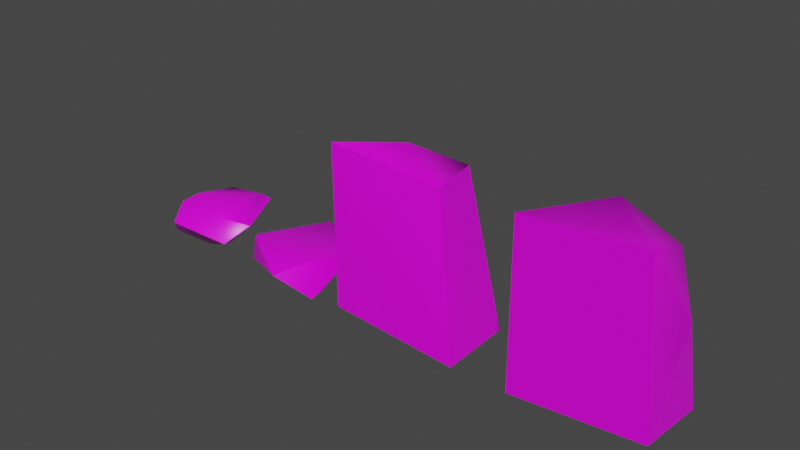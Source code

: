 # Source: CliffRocks-Mossy.blend  (saved by Blender 2.83.18; exported with 4.5.12 LTS)
import bpy
from mathutils import Matrix  # noqa: F401  (used for matrix-valued properties, if any)

bpy.ops.wm.read_factory_settings(use_empty=True)
scene = bpy.context.scene
scene.name = 'Scene'

# ---- collections
col_collection = bpy.data.collections.new('Collection'); scene.collection.children.link(col_collection)

# ---- images (referenced by path relative to the original .blend; pixels are not part of the script)
import os
ASSET_DIR = os.environ.get("B2B_ASSET_DIR", "")  # directory of the original .blend (textures are referenced by path, not embedded)
HERE = os.path.dirname(os.path.abspath(__file__))  # packed textures are extracted next to this script under _unpacked/

def load_image(name, relpath, width, height, colorspace="sRGB"):
    """Load a texture the original file referenced (path relative to the .blend, or extracted next to this script)."""
    p = next((c for c in (os.path.join(HERE, relpath), os.path.join(ASSET_DIR, relpath)) if relpath and os.path.exists(c)), "")
    if p:
        img = bpy.data.images.load(p, check_existing=True)
        img.name = name
    else:  # same state as the original file: an image datablock whose file is absent (Cycles renders it pink)
        img = bpy.data.images.new(name, width, height)
        img.source = "FILE"
        img.filepath = "//" + (relpath or name)
    img.colorspace_settings.name = colorspace
    return img
img_obelisk_png_001 = load_image('obelisk.png.001', 'obelisk.png', 1024, 1024, 'sRGB')

# ---- materials (node trees are filled in below, after node groups)
mat_cliff = bpy.data.materials.new('Cliff')
mat_cliff.alpha_threshold = 0.0
mat_cliff.use_transparent_shadow = False
mat_cliff.line_color = (0.0, 0.0, 0.0, 1.0)

# ---- node groups
ng_auto_smooth = bpy.data.node_groups.new('Auto Smooth', 'GeometryNodeTree')
_s = ng_auto_smooth.interface.new_socket(name='Geometry', in_out='OUTPUT', socket_type='NodeSocketGeometry')
_s = ng_auto_smooth.interface.new_socket(name='Geometry', in_out='INPUT', socket_type='NodeSocketGeometry')
_s = ng_auto_smooth.interface.new_socket(name='Angle', in_out='INPUT', socket_type='NodeSocketFloat')
_s.subtype = 'ANGLE'
_s.min_value = 0.0
_s.max_value = 3.142
ng_auto_smooth.is_modifier = True
_N = ng_auto_smooth.nodes; _L = ng_auto_smooth.links
n0 = _N.new('NodeGroupOutput'); n0.name = 'Group Output'; n0.location = (480, -100)
n1 = _N.new('NodeGroupInput'); n1.name = 'Group Input'; n1.location = (-420, -300)
n2 = _N.new('NodeGroupInput'); n2.name = 'Group Input.001'; n2.location = (-60, -100)
n3 = _N.new('GeometryNodeSetShadeSmooth'); n3.name = 'Set Shade Smooth'; n3.location = (120, -100)
n3.domain = 'EDGE'
n4 = _N.new('GeometryNodeSetShadeSmooth'); n4.name = 'Set Shade Smooth.001'; n4.location = (300, -100)
n5 = _N.new('GeometryNodeInputMeshEdgeAngle'); n5.name = 'Edge Angle'; n5.location = (-420, -220)
n6 = _N.new('GeometryNodeInputEdgeSmooth'); n6.name = 'Is Edge Smooth'; n6.location = (-60, -160)
n7 = _N.new('GeometryNodeInputShadeSmooth'); n7.name = 'Is Face Smooth'; n7.location = (-240, -340)
n8 = _N.new('FunctionNodeBooleanMath'); n8.name = 'Boolean Math'; n8.location = (-60, -220)
n9 = _N.new('FunctionNodeCompare'); n9.name = 'Compare'; n9.location = (-240, -180)
n9.operation = 'LESS_EQUAL'
_L.new(n5.outputs[0], n9.inputs[0])
_L.new(n4.outputs[0], n0.inputs[0])
_L.new(n1.outputs[1], n9.inputs[1])
_L.new(n9.outputs[0], n8.inputs[0])
_L.new(n7.outputs[0], n8.inputs[1])
_L.new(n2.outputs[0], n3.inputs[0])
_L.new(n6.outputs[0], n3.inputs[1])
_L.new(n3.outputs[0], n4.inputs[0])
_L.new(n8.outputs[0], n3.inputs[2])
n0.is_active_output = True

# ---- material node trees
mat_cliff.use_nodes = True; mat_cliff.node_tree.nodes.clear()
_N = mat_cliff.node_tree.nodes; _L = mat_cliff.node_tree.links
n0 = _N.new('ShaderNodeOutputMaterial'); n0.name = 'Material Output'; n0.location = (300, 300)
n1 = _N.new('ShaderNodeBsdfPrincipled'); n1.name = 'Principled BSDF'; n1.location = (10, 300)
n1.distribution = 'GGX'
n1.subsurface_method = 'BURLEY'
n1.inputs[2].default_value = 0.4
n1.inputs[3].default_value = 1.45
n1.inputs[27].default_value = (0.0, 0.0, 0.0, 1.0)
n1.inputs[28].default_value = 1.0
n2 = _N.new('ShaderNodeTexImage'); n2.name = 'Image Texture'; n2.location = (-346, 252)
n2.image = img_obelisk_png_001
n2.interpolation = 'Closest'
_L.new(n1.outputs[0], n0.inputs[0])
_L.new(n2.outputs[0], n1.inputs[0])
n0.is_active_output = True

# ---- world
world_world = bpy.data.worlds.new('World'); scene.world = world_world
world_world.use_nodes = True; world_world.node_tree.nodes.clear()
_N = world_world.node_tree.nodes; _L = world_world.node_tree.links
n0 = _N.new('ShaderNodeOutputWorld'); n0.name = 'World Output'; n0.location = (300, 300)
n1 = _N.new('ShaderNodeBackground'); n1.name = 'Background'; n1.location = (10, 300)
n1.inputs[0].default_value = (0.05088, 0.05088, 0.05088, 1.0)
_L.new(n1.outputs[0], n0.inputs[0])
n0.is_active_output = True
world_world.color = (0.05088, 0.05088, 0.05088)
world_world.use_sun_shadow = False
world_world.sun_shadow_jitter_overblur = 0.0

# ---- meshes
me_cube_001 = bpy.data.meshes.new('Cube.001')
me_cube_001.from_pydata([(-0.003619, -4.028, -5.052), (4.516, 4.032, -0.7771), (4.234, 5.963, 0.1825), (-7.395, 1.875, -0.5546), (-4.371, 6.035, 0.2151), (4.734, -5.405, 2.226), (-6.336, -1.985, -3.982), (2.865, 6.438, 2.038), (3.992, 7.616, 1.004), (8.611, -1.93, 0.5804), (2.814, -1.466, -4.695), (-7.444, 0.3515, 1.255), (-4.85, -7.919, -0.7806), (-7.734, -5.125, -4.326), (6.851, -6.659, -1.752), (-6.708, -4.087, 1.465), (-4.114, 5.79, 1.503)], [], [(3, 13, 15), (1, 6, 3), (7, 11, 5), (16, 11, 7), (0, 13, 6), (8, 2, 4), (1, 9, 10), (4, 2, 1, 3), (3, 11, 4), (8, 4, 16), (6, 13, 3), (12, 15, 13), (5, 12, 14), (9, 5, 14), (13, 0, 14, 12), (1, 10, 6), (10, 0, 6), (5, 11, 15), (16, 7, 8), (1, 2, 8, 9), (8, 7, 9), (5, 9, 7), (3, 15, 11), (4, 11, 16), (5, 15, 12), (9, 14, 10), (10, 14, 0)])
me_cube_001.polygons.foreach_set('use_smooth', [True] * 27)
_uv = me_cube_001.uv_layers.new(name='UVMap')
_uv.uv.foreach_set('vector', [0.4246, 0.6256, 0.5066, 0.4593, 0.6118, 0.5975, 0.3075, 0.3743, 0.7133, 0.4314, 0.6438, 0.57, 0.3156, 0.8782, 0.3512, 0.5298, 0.6632, 0.7772, 0.2403, 0.6786, 0.3512, 0.5298, 0.3156, 0.8782, 0.6034, 0.2767, 0.7747, 0.4072, 0.7133, 0.4314, 0.2163, 0.4799, 0.2601, 0.4292, 0.4939, 0.6096, 0.4169, 0.5992, 0.2929, 0.248, 0.5925, 0.3747, 0.4939, 0.6096, 0.2601, 0.4292, 0.3075, 0.3743, 0.6438, 0.57, 0.4246, 0.6256, 0.4903, 0.6526, 0.2985, 0.7341, 0.2683, 0.6114, 0.6737, 0.5853, 0.6595, 0.6431, 0.6302, 0.516, 0.6635, 0.5642, 0.6527, 0.4479, 0.5682, 0.606, 0.414, 0.6343, 0.4964, 0.4593, 0.4912, 0.858, 0.4347, 0.509, 0.6541, 0.848, 0.5473, 0.927, 0.4912, 0.858, 0.6541, 0.848, 0.4427, 0.6777, 0.4083, 0.3393, 0.5702, 0.08816, 0.5906, 0.5351, 0.3075, 0.3743, 0.4976, 0.2588, 0.7133, 0.4314, 0.4976, 0.2588, 0.6034, 0.2767, 0.7133, 0.4314, 0.6632, 0.7772, 0.3512, 0.5298, 0.5091, 0.4565, 0.2403, 0.6786, 0.3156, 0.8782, 0.2944, 0.9214, 0.4169, 0.5992, 0.375, 0.6999, 0.3391, 0.7862, 0.2929, 0.248, 0.2944, 0.9214, 0.3156, 0.8782, 0.6047, 0.9153, 0.6632, 0.7772, 0.6047, 0.9153, 0.3156, 0.8782, 0.4186, 0.6132, 0.6407, 0.5799, 0.4965, 0.6453, 0.2985, 0.7341, 0.4903, 0.6526, 0.3243, 0.7655, 0.4912, 0.858, 0.2796, 0.4935, 0.4347, 0.509, 0.2929, 0.248, 0.4163, 0.09206, 0.5925, 0.3747, 0.3129, 0.2158, 0.5702, 0.08816, 0.4083, 0.3393])
me_cube_001.materials.append(mat_cliff)
me_cube_001.use_remesh_fix_poles = True
me_cube_001.use_remesh_preserve_attributes = False
me_cube_001.use_mirror_vertex_groups = False
me_cube_001.update()
me_cube_005 = bpy.data.meshes.new('Cube.005')
me_cube_005.from_pydata([(-0.8481, -4.936, -5.029), (6.119, 2.246, -2.193), (4.842, 5.619, -1.547), (-8.524, 1.774, -0.9509), (-6.04, 7.787, -0.7512), (4.88, -6.483, 2.256), (-8.162, -4.099, -4.248), (1.744, 8.249, 0.5209), (3.061, 9.199, -0.3869), (7.567, -3.348, 0.7567), (2.055, -2.041, -4.689), (-8.514, -0.1489, 0.9191), (-3.382, -10.53, -0.4072), (-8.495, -6.995, -4.505), (5.321, -6.707, -1.746), (-6.841, -6.247, 1.441), (-5.941, 7.712, 0.4467)], [], [(3, 13, 15), (1, 6, 3), (7, 11, 5), (16, 11, 7), (0, 13, 6), (8, 2, 4), (1, 9, 10), (4, 2, 1, 3), (3, 11, 4), (8, 4, 16), (6, 13, 3), (12, 15, 13), (5, 12, 14), (9, 5, 14), (13, 0, 14, 12), (1, 10, 6), (10, 0, 6), (5, 11, 15), (16, 7, 8), (1, 2, 8, 9), (8, 7, 9), (5, 9, 7), (3, 15, 11), (4, 11, 16), (5, 15, 12), (9, 14, 10), (10, 14, 0)])
me_cube_005.polygons.foreach_set('use_smooth', [True] * 27)
_uv = me_cube_005.uv_layers.new(name='UVMap')
_uv.uv.foreach_set('vector', [0.4244, 0.6274, 0.5041, 0.4657, 0.6064, 0.6001, 0.5266, 0.7093, 0.7052, 0.0528, 0.4659, 0.1068, 0.3183, 0.8731, 0.353, 0.5343, 0.6564, 0.7749, 0.2451, 0.679, 0.353, 0.5343, 0.3183, 0.8731, 0.8059, 0.2882, 0.7626, 0.04286, 0.6849, 0.06154, 0.3246, 0.5895, 0.503, 0.6024, 0.2652, 0.2242, 0.5266, 0.7093, 0.6844, 0.6707, 0.7205, 0.4201, 0.2652, 0.2242, 0.503, 0.6024, 0.6429, 0.5991, 0.4659, 0.1068, 0.4244, 0.6274, 0.4882, 0.6537, 0.3017, 0.7329, 0.2329, 0.5963, 0.7142, 0.5654, 0.6974, 0.634, 0.6302, 0.516, 0.6635, 0.5642, 0.6527, 0.4479, 0.5891, 0.59, 0.406, 0.6235, 0.5038, 0.4158, 0.4891, 0.8535, 0.4342, 0.514, 0.6476, 0.8438, 0.5437, 0.9205, 0.4891, 0.8535, 0.6476, 0.8438, 0.4427, 0.6777, 0.4083, 0.3393, 0.5702, 0.08816, 0.5906, 0.5351, 0.5266, 0.7093, 0.7205, 0.4201, 0.7052, 0.0528, 0.7544, 0.4112, 0.8059, 0.2882, 0.6849, 0.06154, 0.6564, 0.7749, 0.353, 0.5343, 0.5066, 0.4629, 0.2451, 0.679, 0.3183, 0.8731, 0.2977, 0.9151, 0.4169, 0.5992, 0.375, 0.6999, 0.3391, 0.7862, 0.2929, 0.248, 0.2977, 0.9151, 0.3183, 0.8731, 0.5996, 0.9092, 0.6564, 0.7749, 0.5996, 0.9092, 0.3183, 0.8731, 0.4186, 0.6132, 0.6407, 0.5799, 0.4965, 0.6453, 0.2688, 0.742, 0.4965, 0.6453, 0.2995, 0.7793, 0.4891, 0.8535, 0.2834, 0.4989, 0.4342, 0.514, 0.6844, 0.6707, 0.8377, 0.5229, 0.7205, 0.4201, 0.7205, 0.4201, 0.8377, 0.5229, 0.7964, 0.2392])
me_cube_005.materials.append(mat_cliff)
me_cube_005.use_remesh_fix_poles = True
me_cube_005.use_remesh_preserve_attributes = False
me_cube_005.use_mirror_vertex_groups = False
me_cube_005.update()
me_cube = bpy.data.meshes.new('Cube')
me_cube.from_pydata([(-7.052, -4.363, -6.782), (-7.254, 3.045, -7.155), (3.435, 1.263, 8.713), (6.009, 3.281, -7.806), (4.507, -4.213, 8.883), (6.185, -4.364, -7.87), (-6.142, -5.58, 10.47), (-7.851, -0.6395, 3.135), (-4.75, -0.01387, 8.523), (5.392, -0.2373, 2.418), (-0.608, -1.918, 10.73)], [], [(6, 7, 0), (7, 8, 1), (0, 7, 1), (1, 2, 3), (2, 9, 3), (9, 5, 3), (4, 6, 5), (6, 0, 5), (8, 10, 2), (10, 4, 2), (7, 6, 8), (1, 8, 2), (2, 4, 9), (9, 4, 5), (3, 5, 0), (1, 3, 0), (10, 8, 6), (10, 6, 4)])
me_cube.polygons.foreach_set('use_smooth', [True] * 18)
_uv = me_cube.uv_layers.new(name='UVMap')
_uv.uv.foreach_set('vector', [0.3057, 0.8052, 0.5301, 0.4896, 0.361, 0.06292, 0.1807, 0.4896, 0.3005, 0.7039, 0.2078, 0.04689, 0.361, 0.06292, 0.5301, 0.4896, 0.6975, 0.04689, 0.2078, 0.04689, 0.6934, 0.6121, 0.8103, 0.01887, 0.6166, 0.6121, 0.5484, 0.4587, 0.7082, 0.01887, 0.5484, 0.4587, 0.3609, 0.01611, 0.7082, 0.01887, 0.742, 0.7369, 0.2583, 0.8052, 0.8183, 0.01611, 0.2583, 0.8052, 0.217, 0.06292, 0.8183, 0.01611, 0.3005, 0.7039, 0.5097, 0.8165, 0.6934, 0.6121, 0.5097, 0.8165, 0.3106, 0.9825, 0.3005, 0.7039, 0.5301, 0.4896, 0.3057, 0.8052, 0.5735, 0.7039, 0.2078, 0.04689, 0.3005, 0.7039, 0.6934, 0.6121, 0.6166, 0.6121, 0.3678, 0.7369, 0.5484, 0.4587, 0.5484, 0.4587, 0.3678, 0.7369, 0.3609, 0.01611, 0.8103, 0.6308, 0.8183, 0.3019, 0.217, 0.3019, 0.2078, 0.6207, 0.8103, 0.6308, 0.217, 0.3019, 0.5097, 0.8165, 0.6934, 0.6121, 0.7958, 0.9358, 0.5097, 0.8165, 0.7958, 0.9358, 0.3106, 0.9825])
me_cube.materials.append(mat_cliff)
me_cube.use_remesh_fix_poles = True
me_cube.use_remesh_preserve_attributes = False
me_cube.use_mirror_vertex_groups = False
me_cube.update()
me_cube_002 = bpy.data.meshes.new('Cube.002')
me_cube_002.from_pydata([(-7.052, -4.363, -6.782), (-7.521, 2.355, -6.859), (4.684, -1.477, 8.563), (6.114, 2.857, -7.145), (5.427, -5.537, 9.792), (6.187, -4.37, -7.86), (-6.373, -5.724, 10.64), (-7.836, -1.096, 3.231), (-5.964, -0.3227, 8.709), (5.897, -0.8569, 2.96), (-0.5522, -0.1342, 11.02), (-0.9132, 1.616, 7.607), (-0.3384, 3.693, 0.8015), (-0.1505, 4.632, -7.338)], [], [(6, 7, 0), (7, 8, 1), (0, 7, 1), (1, 12, 13), (2, 9, 3), (9, 5, 3), (4, 6, 5), (6, 0, 5), (8, 10, 11), (10, 4, 2), (7, 6, 8), (1, 8, 11, 12), (2, 4, 9), (9, 4, 5), (3, 5, 0), (1, 13, 3, 0), (10, 8, 6), (10, 6, 4), (11, 10, 2), (13, 12, 2, 3), (12, 11, 2)])
me_cube_002.polygons.foreach_set('use_smooth', [True] * 21)
_uv = me_cube_002.uv_layers.new(name='UVMap')
_uv.uv.foreach_set('vector', [-0.02455, 0.8052, 0.1999, 0.4896, 0.03074, 0.06292, -0.1496, 0.4896, -0.02973, 0.7039, -0.1224, 0.04689, 0.03074, 0.06292, 0.1999, 0.4896, 0.3672, 0.04689, -0.1224, 0.04689, 0.1715, 0.389, 0.1991, 0.03194, 0.2863, 0.6121, 0.2182, 0.4587, 0.378, 0.01887, 0.2182, 0.4587, 0.03071, 0.01611, 0.378, 0.01887, 0.4118, 0.7369, -0.07193, 0.8052, 0.488, 0.01611, -0.07193, 0.8052, -0.1133, 0.06292, 0.488, 0.01611, -0.02973, 0.7039, 0.1795, 0.7724, 0.1674, 0.6579, 0.1795, 0.7724, -0.01963, 0.9825, -0.02973, 0.7039, 0.1999, 0.4896, -0.02455, 0.8052, 0.2432, 0.7039, -0.1224, 0.04689, -0.02973, 0.7039, 0.1674, 0.6579, 0.1715, 0.389, 0.2863, 0.6121, 0.03757, 0.7369, 0.2182, 0.4587, 0.2182, 0.4587, 0.03757, 0.7369, 0.03071, 0.01611, 0.4801, 0.6308, 0.488, 0.3019, -0.1133, 0.3019, -0.1224, 0.6207, 0.1991, 0.6261, 0.4801, 0.6308, -0.1133, 0.3019, 0.1795, 0.7724, 0.3631, 0.6121, 0.4656, 0.9358, 0.1795, 0.7724, 0.4656, 0.9358, -0.01963, 0.9825, 0.1674, 0.6579, 0.1795, 0.7724, 0.3631, 0.6121, 0.1991, 0.03194, 0.1715, 0.389, 0.3631, 0.6121, 0.4801, 0.01887, 0.1715, 0.389, 0.1674, 0.6579, 0.3631, 0.6121])
me_cube_002.materials.append(mat_cliff)
me_cube_002.use_remesh_fix_poles = True
me_cube_002.use_remesh_preserve_attributes = False
me_cube_002.use_mirror_vertex_groups = False
me_cube_002.update()

# ---- objects
ob_rock_cliff_top_1 = bpy.data.objects.new('Rock-Cliff-Top-1', me_cube_001)
ob_rock_cliff_top_2 = bpy.data.objects.new('Rock-Cliff-Top-2', me_cube_005)
ob_rock_cliff_face_1 = bpy.data.objects.new('Rock-Cliff-Face-1', me_cube)
ob_rock_cliff_face_2 = bpy.data.objects.new('Rock-Cliff-Face-2', me_cube_002)

# ---- transforms, parenting, visibility, modifiers, constraints
ob_rock_cliff_top_1.location = (-30.68, -0.02515, 5.052)
ob_rock_cliff_top_1.lineart.crease_threshold = 0.0
_m = ob_rock_cliff_top_1.modifiers.new('Auto Smooth', 'NODES')
_m.node_group = ng_auto_smooth
_gi = [s.identifier for s in ng_auto_smooth.interface.items_tree if s.item_type == 'SOCKET' and s.in_out == 'INPUT']
_m[_gi[1]] = 0.8116  # Angle
ob_rock_cliff_top_2.location = (-11.0, -0.02515, 5.029)
ob_rock_cliff_top_2.scale = (-1.0, 1.0, 1.0)
ob_rock_cliff_top_2.lineart.crease_threshold = 0.0
_m = ob_rock_cliff_top_2.modifiers.new('Auto Smooth', 'NODES')
_m.node_group = ng_auto_smooth
_gi = [s.identifier for s in ng_auto_smooth.interface.items_tree if s.item_type == 'SOCKET' and s.in_out == 'INPUT']
_m[_gi[1]] = 0.7819  # Angle
ob_rock_cliff_face_1.location = (16.02, 0.0, 13.51)
ob_rock_cliff_face_1.scale = (1.717, 1.717, 1.717)
ob_rock_cliff_face_1.lineart.crease_threshold = 0.0
_m = ob_rock_cliff_face_1.modifiers.new('Auto Smooth', 'NODES')
_m.node_group = ng_auto_smooth
_gi = [s.identifier for s in ng_auto_smooth.interface.items_tree if s.item_type == 'SOCKET' and s.in_out == 'INPUT']
_m[_gi[1]] = 0.7837  # Angle
ob_rock_cliff_face_2.location = (47.25, 0.0, 13.49)
ob_rock_cliff_face_2.scale = (-1.717, 1.717, 1.717)
ob_rock_cliff_face_2.lineart.crease_threshold = 0.0
_m = ob_rock_cliff_face_2.modifiers.new('Auto Smooth', 'NODES')
_m.node_group = ng_auto_smooth
_gi = [s.identifier for s in ng_auto_smooth.interface.items_tree if s.item_type == 'SOCKET' and s.in_out == 'INPUT']
_m[_gi[1]] = 0.7121  # Angle

# ---- collection membership
col_collection.objects.link(ob_rock_cliff_top_1)
col_collection.objects.link(ob_rock_cliff_top_2)
col_collection.objects.link(ob_rock_cliff_face_1)
col_collection.objects.link(ob_rock_cliff_face_2)

# ---- scene / render settings (as saved in the file)
scene.frame_start = 1; scene.frame_end = 250; scene.frame_set(2)
scene.render.engine = 'BLENDER_EEVEE_NEXT'
scene.cycles.use_denoising = False
scene.cycles.samples = 128
scene.cycles.sampling_pattern = 'TABULATED_SOBOL'
scene.cycles.use_adaptive_sampling = False
scene.cycles.use_light_tree = False
scene.view_settings.view_transform = 'Filmic'
bpy.context.view_layer.update()

# ---- added for rendering (the .blend has no active camera and no usable light): camera, sun
cam_auto = bpy.data.cameras.new('AutoCamera')
cam_auto.lens = 50.0
cam_auto.sensor_width = 36.0
cam_auto.clip_end = 1723.3
ob_auto_camera = bpy.data.objects.new('AutoCamera', cam_auto)
scene.collection.objects.link(ob_auto_camera)
ob_auto_camera.location = (109.339, -118.525, 94.7554)
ob_auto_camera.rotation_euler = (1.09748, -7.21219e-08, 0.694738)
scene.camera = ob_auto_camera
light_auto_sun = bpy.data.lights.new('AutoSun', 'SUN')
light_auto_sun.energy = 3.0
light_auto_sun.angle = 0.0523599
ob_auto_sun = bpy.data.objects.new('AutoSun', light_auto_sun)
scene.collection.objects.link(ob_auto_sun)
ob_auto_sun.rotation_euler = (0.872665, 0.174533, 0.523599)
bpy.context.view_layer.update()
